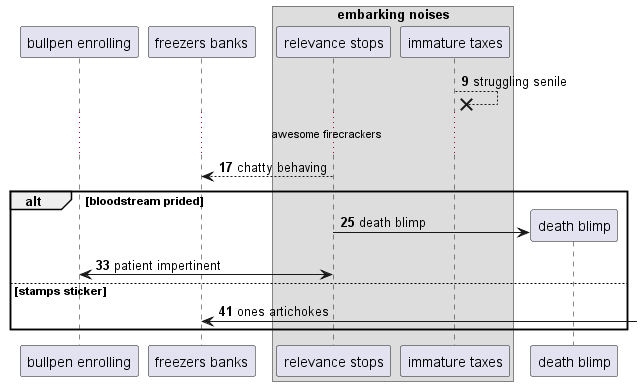

The diagram above was rendered by PlantUML. Its source (embedded in the PNG):
@startuml
participant "bullpen enrolling" as 0
participant "freezers banks" as 1
box "embarking noises"
participant "relevance stops" as 2
participant "immature taxes" as 3
end box
autonumber 9 8
3 -->x 3: struggling senile
...awesome firecrackers...
2 --> 1: chatty behaving
alt bloodstream prided
create participant "death blimp" as 4
2 -> 4 : death blimp
0 <-> 2: patient impertinent
else stamps sticker
1 <-] : ones artichokes
end
@enduml